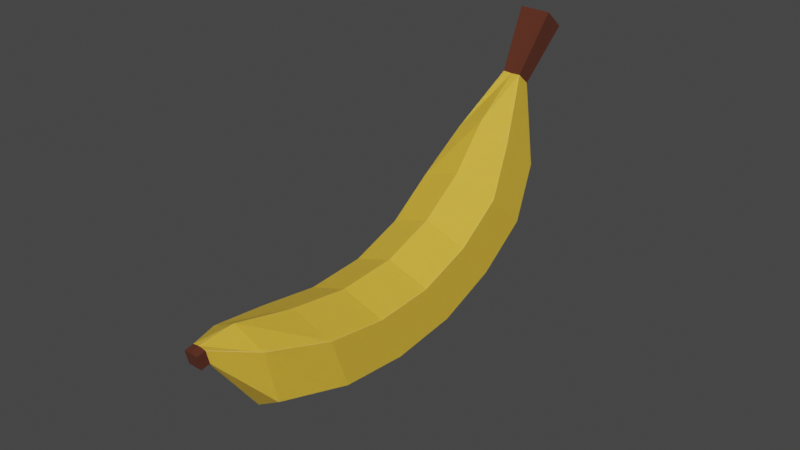 # Source: banana.blend  (saved by Blender 3.3.6; exported with 4.5.12 LTS)
import bpy
from mathutils import Matrix  # noqa: F401  (used for matrix-valued properties, if any)

bpy.ops.wm.read_factory_settings(use_empty=True)
scene = bpy.context.scene
scene.name = 'Scene'

# ---- collections
col_collection = bpy.data.collections.new('Collection'); scene.collection.children.link(col_collection)

# ---- materials (node trees are filled in below, after node groups)
mat_material = bpy.data.materials.new('Material')
mat_material.alpha_threshold = 0.0
mat_material.roughness = 0.5
mat_material.line_color = (0.0, 0.0, 0.0, 1.0)
mat_material_001 = bpy.data.materials.new('Material.001')

# ---- material node trees
mat_material.use_nodes = True; mat_material.node_tree.nodes.clear()
_N = mat_material.node_tree.nodes; _L = mat_material.node_tree.links
n0 = _N.new('ShaderNodeOutputMaterial'); n0.name = 'Material Output'; n0.location = (300, 300)
n1 = _N.new('ShaderNodeBsdfPrincipled'); n1.name = 'Principled BSDF'; n1.location = (10, 300)
n1.distribution = 'GGX'
n1.subsurface_method = 'RANDOM_WALK_SKIN'
n1.inputs[0].default_value = (0.8, 0.4811, 0.03862, 1.0)
n1.inputs[1].default_value = 0.04274
n1.inputs[2].default_value = 0.7863
n1.inputs[3].default_value = 1.45
n1.inputs[8].default_value = 1.0
n1.inputs[10].default_value = 0.09402
n1.inputs[27].default_value = (0.0, 0.0, 0.0, 1.0)
n1.inputs[28].default_value = 1.0
_L.new(n1.outputs[0], n0.inputs[0])
n0.is_active_output = True
mat_material_001.use_nodes = True; mat_material_001.node_tree.nodes.clear()
_N = mat_material_001.node_tree.nodes; _L = mat_material_001.node_tree.links
n0 = _N.new('ShaderNodeBsdfPrincipled'); n0.name = 'Principled BSDF'; n0.location = (10, 300)
n0.distribution = 'GGX'
n0.subsurface_method = 'RANDOM_WALK_SKIN'
n0.inputs[0].default_value = (0.09303, 0.02123, 0.008766, 1.0)
n0.inputs[2].default_value = 1.0
n0.inputs[3].default_value = 1.45
n0.inputs[27].default_value = (0.0, 0.0, 0.0, 1.0)
n0.inputs[28].default_value = 1.0
n1 = _N.new('ShaderNodeOutputMaterial'); n1.name = 'Material Output'; n1.location = (300, 300)
_L.new(n0.outputs[0], n1.inputs[0])
n1.is_active_output = True

# ---- world
world_world = bpy.data.worlds.new('World'); scene.world = world_world
world_world.use_nodes = True; world_world.node_tree.nodes.clear()
_N = world_world.node_tree.nodes; _L = world_world.node_tree.links
n0 = _N.new('ShaderNodeOutputWorld'); n0.name = 'World Output'; n0.location = (300, 300)
n1 = _N.new('ShaderNodeBackground'); n1.name = 'Background'; n1.location = (10, 300)
n1.inputs[0].default_value = (0.05088, 0.05088, 0.05088, 1.0)
_L.new(n1.outputs[0], n0.inputs[0])
n0.is_active_output = True
world_world.color = (0.05088, 0.05088, 0.05088)
world_world.use_sun_shadow = False
world_world.sun_shadow_jitter_overblur = 0.0

# ---- meshes
me_cube = bpy.data.meshes.new('Cube')
me_cube.from_pydata([(1.444, -4.521, 0.9733), (1.444, -4.222, -1.004), (0.9464, -6.519, 1.875), (0.9464, -6.419, -0.1221), (-1.411, -4.521, 0.9733), (-1.411, -4.222, -1.004), (-1.054, -6.519, 1.875), (-1.054, -6.419, -0.1221), (1.444, -2.449, 0.232), (1.444, -1.897, -1.69), (-1.411, -2.449, 0.232), (-1.411, -1.897, -1.69), (1.444, -0.374, -0.04114), (1.444, 0.4373, -1.869), (-1.411, -0.374, -0.04114), (-1.411, 0.4373, -1.869), (1.444, 1.574, 0.2688), (1.444, 2.607, -1.444), (-1.411, 1.574, 0.2688), (-1.411, 2.607, -1.444), (1.444, 3.312, 1.101), (1.444, 4.496, -0.5112), (-1.411, 3.312, 1.101), (-1.411, 4.496, -0.5112), (0.9464, 4.896, 2.264), (0.9464, 6.136, 0.6941), (-1.054, 4.896, 2.264), (-1.054, 6.136, 0.6941), (0.9464, 4.896, 2.264), (0.9464, 6.136, 0.6941), (-1.054, 4.896, 2.264), (-1.054, 6.136, 0.6941), (-0.2995, -7.752, 2.044), (-0.2995, -7.777, 2.535), (0.1923, -7.777, 2.535), (0.1923, -7.752, 2.044), (-0.2995, -8.067, 2.044), (-0.2995, -8.092, 2.535), (0.1923, -8.092, 2.535), (0.1923, -8.067, 2.044), (0.2644, 7.066, 3.22), (-0.3716, 7.066, 3.22), (0.2644, 6.672, 3.719), (-0.3716, 6.672, 3.719), (0.5093, 8.744, 4.654), (-0.5743, 8.744, 4.654), (0.5093, 8.143, 5.415), (-0.5743, 8.143, 5.415), (0.01658, -4.222, -1.67), (-0.0536, -6.519, 2.437), (-0.0536, -6.419, -0.7876), (0.01658, -4.521, 1.535), (0.01658, -1.897, -2.356), (0.01658, -2.449, 0.7942), (0.01658, 0.4373, -2.535), (0.01658, -0.374, 0.521), (0.01658, 2.607, -2.109), (0.01658, 1.574, 0.8309), (0.01658, 4.496, -1.177), (0.01658, 3.312, 1.663), (-0.0536, 6.136, 0.5908), (-0.0536, 4.896, 2.826), (-0.0536, 6.136, 0.5892), (-0.0536, 4.896, 2.826), (-0.0536, -7.777, 2.581), (-0.0536, -7.752, 2.044), (-0.0536, -8.092, 2.573), (-0.0536, -8.067, 2.044), (-0.0536, 7.066, 3.22), (-0.0536, 6.672, 3.699), (-0.04599, 8.744, 4.654), (-0.04599, 8.143, 5.415), (1.444, -4.372, -0.01544), (-1.054, -6.469, 0.8766), (0.9464, -6.469, 0.8766), (-1.411, -4.372, -0.01544), (1.444, -2.173, -0.7291), (-1.411, -2.173, -0.7291), (1.444, 0.03168, -0.9552), (-1.411, 0.03168, -0.9552), (1.444, 2.091, -0.5874), (-1.411, 2.091, -0.5874), (1.444, 3.904, 0.2947), (-1.411, 3.904, 0.2947), (0.9464, 5.516, 1.479), (-1.054, 5.516, 1.479), (0.9464, 5.516, 1.479), (-1.054, 5.516, 1.479), (-0.2995, -7.764, 2.289), (0.1923, -7.764, 2.289), (-0.2995, -8.079, 2.289), (0.1923, -8.079, 2.289), (0.2644, 6.869, 3.469), (-0.3716, 6.869, 3.469), (0.5093, 8.444, 5.035), (-0.5743, 8.444, 5.035), (-0.04599, 8.444, 5.035), (-0.0536, -8.079, 2.269)], [], [(51, 4, 6, 49), (49, 6, 33, 64), (73, 6, 4, 75), (48, 1, 3, 50), (72, 0, 2, 74), (75, 4, 10, 77), (77, 10, 14, 79), (48, 5, 11, 52), (51, 0, 8, 53), (72, 1, 9, 76), (54, 15, 19, 56), (52, 11, 15, 54), (53, 8, 12, 55), (76, 9, 13, 78), (57, 16, 20, 59), (55, 12, 16, 57), (78, 13, 17, 80), (79, 14, 18, 81), (83, 22, 26, 85), (80, 17, 21, 82), (81, 18, 22, 83), (56, 19, 23, 58), (61, 24, 28, 63), (58, 23, 27, 60), (59, 20, 24, 61), (82, 21, 25, 84), (63, 28, 42, 69), (84, 25, 29, 86), (85, 26, 30, 87), (60, 27, 31, 62), (89, 34, 38, 91), (74, 2, 34, 89), (73, 7, 32, 88), (50, 3, 35, 65), (97, 66, 37, 90), (64, 33, 37, 66), (88, 32, 36, 90), (65, 35, 39, 67), (69, 42, 46, 71), (86, 29, 40, 92), (87, 30, 43, 93), (62, 31, 41, 68), (96, 71, 46, 94), (92, 40, 44, 94), (93, 43, 47, 95), (68, 41, 45, 70), (40, 68, 70, 44), (95, 47, 71, 96), (29, 62, 68, 40), (43, 69, 71, 47), (32, 65, 67, 36), (34, 64, 66, 38), (91, 38, 66, 97), (7, 50, 65, 32), (25, 60, 62, 29), (30, 63, 69, 43), (22, 59, 61, 26), (21, 58, 60, 25), (26, 61, 63, 30), (17, 56, 58, 21), (14, 55, 57, 18), (18, 57, 59, 22), (10, 53, 55, 14), (9, 52, 54, 13), (13, 54, 56, 17), (4, 51, 53, 10), (1, 48, 52, 9), (5, 48, 50, 7), (2, 49, 64, 34), (0, 51, 49, 2), (39, 91, 97, 67), (45, 95, 96, 70), (41, 93, 95, 45), (42, 92, 94, 46), (70, 96, 94, 44), (31, 87, 93, 41), (28, 86, 92, 42), (33, 88, 90, 37), (67, 97, 90, 36), (6, 73, 88, 33), (3, 74, 89, 35), (35, 89, 91, 39), (27, 85, 87, 31), (24, 84, 86, 28), (20, 82, 84, 24), (19, 81, 83, 23), (16, 80, 82, 20), (23, 83, 85, 27), (15, 79, 81, 19), (12, 78, 80, 16), (8, 76, 78, 12), (0, 72, 76, 8), (11, 77, 79, 15), (5, 75, 77, 11), (1, 72, 74, 3), (7, 73, 75, 5)])
me_cube.polygons.foreach_set('material_index', [0, 0, 0, 0, 0, 0, 0, 0, 0, 0, 0, 0, 0, 0, 0, 0, 0, 0, 0, 0, 0, 0, 0, 0, 0, 0, 0, 0, 0, 0, 1, 0, 0, 0, 1, 1, 1, 1, 1, 0, 0, 0, 1, 1, 1, 1, 1, 1, 0, 1, 1, 1, 1, 0, 0, 0, 0, 0, 0, 0, 0, 0, 0, 0, 0, 0, 0, 0, 0, 0, 1, 1, 1, 1, 1, 0, 0, 1, 1, 0, 0, 1, 0, 0, 0, 0, 0, 0, 0, 0, 0, 0, 0, 0, 0, 0])
_uv = me_cube.uv_layers.new(name='UVMap')
_uv.uv.foreach_set('vector', [0.75, 0.5, 0.875, 0.5, 0.875, 0.75, 0.75, 0.75, 0.75, 0.75, 0.875, 0.75, 0.875, 0.75, 0.75, 0.75, 0.5, 0.0, 0.625, 0.0, 0.625, 0.25, 0.5, 0.25, 0.25, 0.5, 0.375, 0.5, 0.375, 0.75, 0.25, 0.75, 0.5, 0.5, 0.625, 0.5, 0.625, 0.75, 0.5, 0.75, 0.5, 0.25, 0.625, 0.25, 0.625, 0.25, 0.5, 0.25, 0.5, 0.25, 0.625, 0.25, 0.625, 0.25, 0.5, 0.25, 0.25, 0.5, 0.125, 0.5, 0.125, 0.5, 0.25, 0.5, 0.75, 0.5, 0.625, 0.5, 0.625, 0.5, 0.75, 0.5, 0.5, 0.5, 0.375, 0.5, 0.375, 0.5, 0.5, 0.5, 0.25, 0.5, 0.125, 0.5, 0.125, 0.5, 0.25, 0.5, 0.25, 0.5, 0.125, 0.5, 0.125, 0.5, 0.25, 0.5, 0.75, 0.5, 0.625, 0.5, 0.625, 0.5, 0.75, 0.5, 0.5, 0.5, 0.375, 0.5, 0.375, 0.5, 0.5, 0.5, 0.75, 0.5, 0.625, 0.5, 0.625, 0.5, 0.75, 0.5, 0.75, 0.5, 0.625, 0.5, 0.625, 0.5, 0.75, 0.5, 0.5, 0.5, 0.375, 0.5, 0.375, 0.5, 0.5, 0.5, 0.5, 0.25, 0.625, 0.25, 0.625, 0.25, 0.5, 0.25, 0.5, 0.25, 0.625, 0.25, 0.625, 0.25, 0.5, 0.25, 0.5, 0.5, 0.375, 0.5, 0.375, 0.5, 0.5, 0.5, 0.5, 0.25, 0.625, 0.25, 0.625, 0.25, 0.5, 0.25, 0.25, 0.5, 0.125, 0.5, 0.125, 0.5, 0.25, 0.5, 0.75, 0.5, 0.625, 0.5, 0.625, 0.5, 0.75, 0.5, 0.25, 0.5, 0.125, 0.5, 0.125, 0.5, 0.25, 0.5, 0.75, 0.5, 0.625, 0.5, 0.625, 0.5, 0.75, 0.5, 0.5, 0.5, 0.375, 0.5, 0.375, 0.5, 0.5, 0.5, 0.75, 0.5, 0.625, 0.5, 0.625, 0.5, 0.75, 0.5, 0.5, 0.5, 0.375, 0.5, 0.375, 0.5, 0.5, 0.5, 0.5, 0.25, 0.625, 0.25, 0.625, 0.25, 0.5, 0.25, 0.25, 0.5, 0.125, 0.5, 0.125, 0.5, 0.25, 0.5, 0.5, 0.75, 0.625, 0.75, 0.625, 0.75, 0.5, 0.75, 0.5, 0.75, 0.625, 0.75, 0.625, 0.75, 0.5, 0.75, 0.5, 0.0, 0.375, 0.0, 0.375, 0.0, 0.5, 0.0, 0.25, 0.75, 0.375, 0.75, 0.375, 0.75, 0.25, 0.75, 0.5, 0.875, 0.625, 0.875, 0.625, 1.0, 0.5, 1.0, 0.75, 0.75, 0.875, 0.75, 0.875, 0.75, 0.75, 0.75, 0.5, 0.0, 0.375, 0.0, 0.375, 0.0, 0.5, 0.0, 0.25, 0.75, 0.375, 0.75, 0.375, 0.75, 0.25, 0.75, 0.75, 0.5, 0.625, 0.5, 0.625, 0.5, 0.75, 0.5, 0.5, 0.5, 0.375, 0.5, 0.375, 0.5, 0.5, 0.5, 0.5, 0.25, 0.625, 0.25, 0.625, 0.25, 0.5, 0.25, 0.25, 0.5, 0.125, 0.5, 0.125, 0.5, 0.25, 0.5, 0.5, 0.375, 0.625, 0.375, 0.625, 0.5, 0.5, 0.5, 0.5, 0.5, 0.375, 0.5, 0.375, 0.5, 0.5, 0.5, 0.5, 0.25, 0.625, 0.25, 0.625, 0.25, 0.5, 0.25, 0.25, 0.5, 0.125, 0.5, 0.125, 0.5, 0.25, 0.5, 0.375, 0.5, 0.25, 0.5, 0.25, 0.5, 0.375, 0.5, 0.5, 0.25, 0.625, 0.25, 0.625, 0.375, 0.5, 0.375, 0.375, 0.5, 0.25, 0.5, 0.25, 0.5, 0.375, 0.5, 0.875, 0.5, 0.75, 0.5, 0.75, 0.5, 0.875, 0.5, 0.125, 0.75, 0.25, 0.75, 0.25, 0.75, 0.125, 0.75, 0.625, 0.75, 0.75, 0.75, 0.75, 0.75, 0.625, 0.75, 0.5, 0.75, 0.625, 0.75, 0.625, 0.875, 0.5, 0.875, 0.125, 0.75, 0.25, 0.75, 0.25, 0.75, 0.125, 0.75, 0.375, 0.5, 0.25, 0.5, 0.25, 0.5, 0.375, 0.5, 0.875, 0.5, 0.75, 0.5, 0.75, 0.5, 0.875, 0.5, 0.875, 0.5, 0.75, 0.5, 0.75, 0.5, 0.875, 0.5, 0.375, 0.5, 0.25, 0.5, 0.25, 0.5, 0.375, 0.5, 0.875, 0.5, 0.75, 0.5, 0.75, 0.5, 0.875, 0.5, 0.375, 0.5, 0.25, 0.5, 0.25, 0.5, 0.375, 0.5, 0.875, 0.5, 0.75, 0.5, 0.75, 0.5, 0.875, 0.5, 0.875, 0.5, 0.75, 0.5, 0.75, 0.5, 0.875, 0.5, 0.875, 0.5, 0.75, 0.5, 0.75, 0.5, 0.875, 0.5, 0.375, 0.5, 0.25, 0.5, 0.25, 0.5, 0.375, 0.5, 0.375, 0.5, 0.25, 0.5, 0.25, 0.5, 0.375, 0.5, 0.875, 0.5, 0.75, 0.5, 0.75, 0.5, 0.875, 0.5, 0.375, 0.5, 0.25, 0.5, 0.25, 0.5, 0.375, 0.5, 0.125, 0.5, 0.25, 0.5, 0.25, 0.75, 0.125, 0.75, 0.625, 0.75, 0.75, 0.75, 0.75, 0.75, 0.625, 0.75, 0.625, 0.5, 0.75, 0.5, 0.75, 0.75, 0.625, 0.75, 0.375, 0.75, 0.5, 0.75, 0.5, 0.875, 0.375, 0.875, 0.375, 0.25, 0.5, 0.25, 0.5, 0.375, 0.375, 0.375, 0.375, 0.25, 0.5, 0.25, 0.5, 0.25, 0.375, 0.25, 0.625, 0.5, 0.5, 0.5, 0.5, 0.5, 0.625, 0.5, 0.375, 0.375, 0.5, 0.375, 0.5, 0.5, 0.375, 0.5, 0.375, 0.25, 0.5, 0.25, 0.5, 0.25, 0.375, 0.25, 0.625, 0.5, 0.5, 0.5, 0.5, 0.5, 0.625, 0.5, 0.625, 0.0, 0.5, 0.0, 0.5, 0.0, 0.625, 0.0, 0.375, 0.875, 0.5, 0.875, 0.5, 1.0, 0.375, 1.0, 0.625, 0.0, 0.5, 0.0, 0.5, 0.0, 0.625, 0.0, 0.375, 0.75, 0.5, 0.75, 0.5, 0.75, 0.375, 0.75, 0.375, 0.75, 0.5, 0.75, 0.5, 0.75, 0.375, 0.75, 0.375, 0.25, 0.5, 0.25, 0.5, 0.25, 0.375, 0.25, 0.625, 0.5, 0.5, 0.5, 0.5, 0.5, 0.625, 0.5, 0.625, 0.5, 0.5, 0.5, 0.5, 0.5, 0.625, 0.5, 0.375, 0.25, 0.5, 0.25, 0.5, 0.25, 0.375, 0.25, 0.625, 0.5, 0.5, 0.5, 0.5, 0.5, 0.625, 0.5, 0.375, 0.25, 0.5, 0.25, 0.5, 0.25, 0.375, 0.25, 0.375, 0.25, 0.5, 0.25, 0.5, 0.25, 0.375, 0.25, 0.625, 0.5, 0.5, 0.5, 0.5, 0.5, 0.625, 0.5, 0.625, 0.5, 0.5, 0.5, 0.5, 0.5, 0.625, 0.5, 0.625, 0.5, 0.5, 0.5, 0.5, 0.5, 0.625, 0.5, 0.375, 0.25, 0.5, 0.25, 0.5, 0.25, 0.375, 0.25, 0.375, 0.25, 0.5, 0.25, 0.5, 0.25, 0.375, 0.25, 0.375, 0.5, 0.5, 0.5, 0.5, 0.75, 0.375, 0.75, 0.375, 0.0, 0.5, 0.0, 0.5, 0.25, 0.375, 0.25])
me_cube.materials.append(mat_material)
me_cube.materials.append(mat_material_001)
me_cube.use_mirror_vertex_groups = False
me_cube.update()

# ---- objects
ob_banana = bpy.data.objects.new('Banana', me_cube)

# ---- transforms, parenting, visibility, modifiers, constraints
ob_banana.location = (-0.08083, -0.2891, 2.959)
ob_banana.rotation_euler = (0.1928, 0.01843, -6.29)
ob_banana.scale = (0.7121, 0.7121, 0.7121)
ob_banana.lock_rotations_4d = False
ob_banana.empty_display_type = 'ARROWS'
ob_banana.lineart.crease_threshold = 0.0

# ---- collection membership
col_collection.objects.link(ob_banana)

# ---- scene / render settings (as saved in the file)
scene.frame_start = 1; scene.frame_end = 250; scene.frame_set(1)
scene.render.engine = 'CYCLES'
scene.cycles.sampling_pattern = 'TABULATED_SOBOL'
scene.cycles.use_light_tree = False
scene.view_settings.view_transform = 'Filmic'
bpy.context.view_layer.update()

# ---- added for rendering (the .blend has no active camera and no usable light): camera, sun
cam_auto = bpy.data.cameras.new('AutoCamera')
cam_auto.lens = 50.0
cam_auto.sensor_width = 36.0
cam_auto.clip_end = 1000.0
ob_auto_camera = bpy.data.objects.new('AutoCamera', cam_auto)
scene.collection.objects.link(ob_auto_camera)
ob_auto_camera.location = (14.0691, -17.2001, 15.3052)
ob_auto_camera.rotation_euler = (1.09748, -7.21219e-08, 0.694738)
scene.camera = ob_auto_camera
light_auto_sun = bpy.data.lights.new('AutoSun', 'SUN')
light_auto_sun.energy = 3.0
light_auto_sun.angle = 0.0523599
ob_auto_sun = bpy.data.objects.new('AutoSun', light_auto_sun)
scene.collection.objects.link(ob_auto_sun)
ob_auto_sun.rotation_euler = (0.872665, 0.174533, 0.523599)
bpy.context.view_layer.update()
